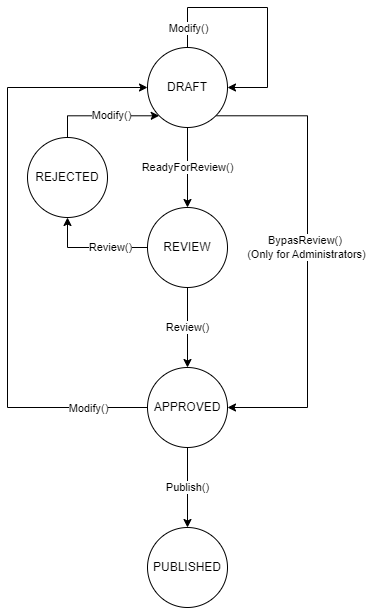

The diagram above was exported from draw.io. Its source (the exported page's mxGraphModel, read from the mxfile embedded in the PNG):
<mxGraphModel dx="2302" dy="1132" grid="1" gridSize="10" guides="1" tooltips="1" connect="1" arrows="1" fold="1" page="1" pageScale="1" pageWidth="850" pageHeight="1100" math="0" shadow="0">
  <root>
    <mxCell id="0" />
    <mxCell id="1" parent="0" />
    <mxCell id="oLgwjyAeayqOMMUA2Z4s-1" value="PUBLISHED" style="ellipse;whiteSpace=wrap;html=1;aspect=fixed;" vertex="1" parent="1">
      <mxGeometry x="360" y="560" width="80" height="80" as="geometry" />
    </mxCell>
    <mxCell id="oLgwjyAeayqOMMUA2Z4s-16" style="edgeStyle=orthogonalEdgeStyle;rounded=0;orthogonalLoop=1;jettySize=auto;html=1;entryX=0;entryY=0.5;entryDx=0;entryDy=0;" edge="1" parent="1" source="oLgwjyAeayqOMMUA2Z4s-2" target="oLgwjyAeayqOMMUA2Z4s-5">
      <mxGeometry relative="1" as="geometry">
        <Array as="points">
          <mxPoint x="220" y="440" />
          <mxPoint x="220" y="120" />
        </Array>
      </mxGeometry>
    </mxCell>
    <mxCell id="oLgwjyAeayqOMMUA2Z4s-17" value="Modify()" style="edgeLabel;html=1;align=center;verticalAlign=middle;resizable=0;points=[];" vertex="1" connectable="0" parent="oLgwjyAeayqOMMUA2Z4s-16">
      <mxGeometry x="-0.2646" y="-1" relative="1" as="geometry">
        <mxPoint x="79" y="81" as="offset" />
      </mxGeometry>
    </mxCell>
    <mxCell id="oLgwjyAeayqOMMUA2Z4s-18" value="Publish()" style="edgeStyle=orthogonalEdgeStyle;rounded=0;orthogonalLoop=1;jettySize=auto;html=1;entryX=0.5;entryY=0;entryDx=0;entryDy=0;" edge="1" parent="1" source="oLgwjyAeayqOMMUA2Z4s-2" target="oLgwjyAeayqOMMUA2Z4s-1">
      <mxGeometry relative="1" as="geometry" />
    </mxCell>
    <mxCell id="oLgwjyAeayqOMMUA2Z4s-2" value="APPROVED" style="ellipse;whiteSpace=wrap;html=1;aspect=fixed;" vertex="1" parent="1">
      <mxGeometry x="360" y="400" width="80" height="80" as="geometry" />
    </mxCell>
    <mxCell id="oLgwjyAeayqOMMUA2Z4s-15" value="Modify()" style="edgeStyle=orthogonalEdgeStyle;rounded=0;orthogonalLoop=1;jettySize=auto;html=1;exitX=0.5;exitY=0;exitDx=0;exitDy=0;entryX=0;entryY=1;entryDx=0;entryDy=0;" edge="1" parent="1" source="oLgwjyAeayqOMMUA2Z4s-3" target="oLgwjyAeayqOMMUA2Z4s-5">
      <mxGeometry x="0.1667" relative="1" as="geometry">
        <Array as="points">
          <mxPoint x="280" y="148" />
        </Array>
        <mxPoint as="offset" />
      </mxGeometry>
    </mxCell>
    <mxCell id="oLgwjyAeayqOMMUA2Z4s-3" value="REJECTED" style="ellipse;whiteSpace=wrap;html=1;aspect=fixed;" vertex="1" parent="1">
      <mxGeometry x="240" y="170" width="80" height="80" as="geometry" />
    </mxCell>
    <mxCell id="oLgwjyAeayqOMMUA2Z4s-13" value="Review()" style="edgeStyle=orthogonalEdgeStyle;rounded=0;orthogonalLoop=1;jettySize=auto;html=1;" edge="1" parent="1" source="oLgwjyAeayqOMMUA2Z4s-4" target="oLgwjyAeayqOMMUA2Z4s-2">
      <mxGeometry relative="1" as="geometry" />
    </mxCell>
    <mxCell id="oLgwjyAeayqOMMUA2Z4s-14" value="Review()" style="edgeStyle=orthogonalEdgeStyle;rounded=0;orthogonalLoop=1;jettySize=auto;html=1;exitX=0;exitY=0.5;exitDx=0;exitDy=0;entryX=0.5;entryY=1;entryDx=0;entryDy=0;" edge="1" parent="1" source="oLgwjyAeayqOMMUA2Z4s-4" target="oLgwjyAeayqOMMUA2Z4s-3">
      <mxGeometry x="-0.3333" relative="1" as="geometry">
        <Array as="points">
          <mxPoint x="280" y="280" />
        </Array>
        <mxPoint as="offset" />
      </mxGeometry>
    </mxCell>
    <mxCell id="oLgwjyAeayqOMMUA2Z4s-4" value="REVIEW" style="ellipse;whiteSpace=wrap;html=1;aspect=fixed;" vertex="1" parent="1">
      <mxGeometry x="360" y="240" width="80" height="80" as="geometry" />
    </mxCell>
    <mxCell id="oLgwjyAeayqOMMUA2Z4s-8" value="ReadyForReview()" style="edgeStyle=orthogonalEdgeStyle;rounded=0;orthogonalLoop=1;jettySize=auto;html=1;exitX=0.5;exitY=1;exitDx=0;exitDy=0;entryX=0.5;entryY=0;entryDx=0;entryDy=0;" edge="1" parent="1" source="oLgwjyAeayqOMMUA2Z4s-5" target="oLgwjyAeayqOMMUA2Z4s-4">
      <mxGeometry relative="1" as="geometry">
        <Array as="points">
          <mxPoint x="400" y="200" />
          <mxPoint x="400" y="200" />
        </Array>
      </mxGeometry>
    </mxCell>
    <mxCell id="oLgwjyAeayqOMMUA2Z4s-11" style="edgeStyle=orthogonalEdgeStyle;rounded=0;orthogonalLoop=1;jettySize=auto;html=1;exitX=1;exitY=1;exitDx=0;exitDy=0;entryX=1;entryY=0.5;entryDx=0;entryDy=0;" edge="1" parent="1" source="oLgwjyAeayqOMMUA2Z4s-5" target="oLgwjyAeayqOMMUA2Z4s-2">
      <mxGeometry relative="1" as="geometry">
        <Array as="points">
          <mxPoint x="520" y="148" />
          <mxPoint x="520" y="440" />
        </Array>
      </mxGeometry>
    </mxCell>
    <mxCell id="oLgwjyAeayqOMMUA2Z4s-12" value="BypasReview()&amp;nbsp;&lt;br&gt;(Only for Administrators)" style="edgeLabel;html=1;align=center;verticalAlign=middle;resizable=0;points=[];" vertex="1" connectable="0" parent="oLgwjyAeayqOMMUA2Z4s-11">
      <mxGeometry x="-0.0243" y="-2" relative="1" as="geometry">
        <mxPoint y="-3" as="offset" />
      </mxGeometry>
    </mxCell>
    <mxCell id="oLgwjyAeayqOMMUA2Z4s-5" value="DRAFT" style="ellipse;whiteSpace=wrap;html=1;aspect=fixed;" vertex="1" parent="1">
      <mxGeometry x="360" y="80" width="80" height="80" as="geometry" />
    </mxCell>
    <mxCell id="oLgwjyAeayqOMMUA2Z4s-9" style="edgeStyle=orthogonalEdgeStyle;rounded=0;orthogonalLoop=1;jettySize=auto;html=1;exitX=0.5;exitY=0;exitDx=0;exitDy=0;entryX=1;entryY=0.5;entryDx=0;entryDy=0;" edge="1" parent="1" source="oLgwjyAeayqOMMUA2Z4s-5" target="oLgwjyAeayqOMMUA2Z4s-5">
      <mxGeometry relative="1" as="geometry">
        <Array as="points">
          <mxPoint x="400" y="40" />
          <mxPoint x="480" y="40" />
          <mxPoint x="480" y="120" />
        </Array>
      </mxGeometry>
    </mxCell>
    <mxCell id="oLgwjyAeayqOMMUA2Z4s-10" value="Modify()" style="edgeLabel;html=1;align=center;verticalAlign=middle;resizable=0;points=[];" vertex="1" connectable="0" parent="oLgwjyAeayqOMMUA2Z4s-9">
      <mxGeometry x="0.2606" y="-1" relative="1" as="geometry">
        <mxPoint x="-79" y="-11" as="offset" />
      </mxGeometry>
    </mxCell>
  </root>
</mxGraphModel>